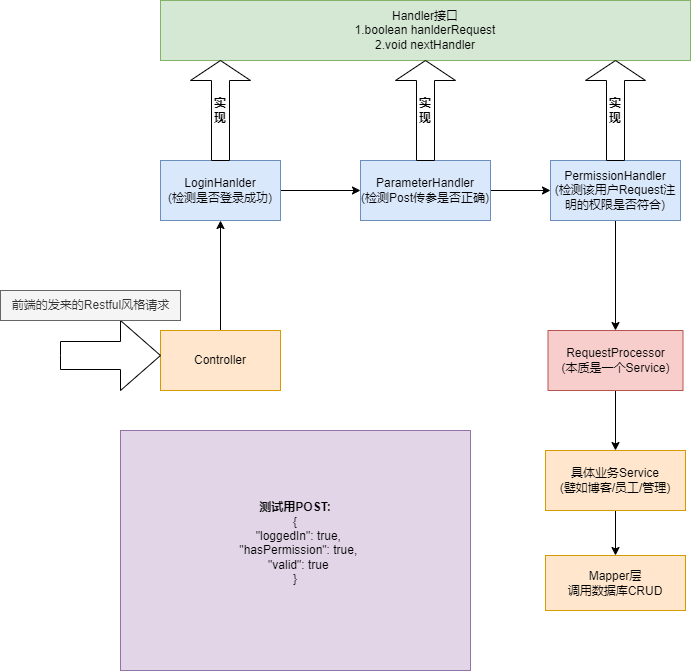

The diagram above was exported from draw.io. Its source (the exported page's mxGraphModel, read from the mxfile embedded in the PNG):
<mxGraphModel dx="2261" dy="836" grid="1" gridSize="10" guides="1" tooltips="1" connect="1" arrows="1" fold="1" page="1" pageScale="1" pageWidth="827" pageHeight="1169" math="0" shadow="0">
  <root>
    <mxCell id="0" />
    <mxCell id="1" parent="0" />
    <mxCell id="cDQWvAKaizP4YNDI834v-9" value="" style="edgeStyle=orthogonalEdgeStyle;rounded=0;orthogonalLoop=1;jettySize=auto;html=1;" edge="1" parent="1" source="cDQWvAKaizP4YNDI834v-1" target="cDQWvAKaizP4YNDI834v-6">
      <mxGeometry relative="1" as="geometry" />
    </mxCell>
    <mxCell id="cDQWvAKaizP4YNDI834v-1" value="&lt;div&gt;&lt;span style=&quot;background-color: initial;&quot;&gt;Controller&lt;/span&gt;&lt;br&gt;&lt;/div&gt;" style="rounded=0;whiteSpace=wrap;html=1;fillColor=#ffe6cc;strokeColor=#d79b00;" vertex="1" parent="1">
      <mxGeometry x="110" y="360" width="120" height="60" as="geometry" />
    </mxCell>
    <mxCell id="cDQWvAKaizP4YNDI834v-14" value="" style="edgeStyle=orthogonalEdgeStyle;rounded=0;orthogonalLoop=1;jettySize=auto;html=1;" edge="1" parent="1" source="cDQWvAKaizP4YNDI834v-2" target="cDQWvAKaizP4YNDI834v-3">
      <mxGeometry relative="1" as="geometry" />
    </mxCell>
    <mxCell id="cDQWvAKaizP4YNDI834v-2" value="&lt;div&gt;RequestProcessor&lt;/div&gt;&lt;div&gt;(本质是一个Service)&lt;/div&gt;" style="rounded=0;whiteSpace=wrap;html=1;fillColor=#f8cecc;strokeColor=#b85450;" vertex="1" parent="1">
      <mxGeometry x="497.5" y="360" width="135" height="60" as="geometry" />
    </mxCell>
    <mxCell id="cDQWvAKaizP4YNDI834v-15" value="" style="edgeStyle=orthogonalEdgeStyle;rounded=0;orthogonalLoop=1;jettySize=auto;html=1;" edge="1" parent="1" source="cDQWvAKaizP4YNDI834v-3" target="cDQWvAKaizP4YNDI834v-13">
      <mxGeometry relative="1" as="geometry" />
    </mxCell>
    <mxCell id="cDQWvAKaizP4YNDI834v-3" value="具体业务Service&lt;div&gt;(譬如博客/员工/管理&lt;span style=&quot;background-color: initial;&quot;&gt;)&lt;/span&gt;&lt;/div&gt;" style="rounded=0;whiteSpace=wrap;html=1;fillColor=#ffe6cc;strokeColor=#d79b00;" vertex="1" parent="1">
      <mxGeometry x="495" y="480" width="140" height="60" as="geometry" />
    </mxCell>
    <mxCell id="cDQWvAKaizP4YNDI834v-4" value="" style="html=1;shadow=0;dashed=0;align=center;verticalAlign=middle;shape=mxgraph.arrows2.arrow;dy=0.6;dx=40;notch=0;" vertex="1" parent="1">
      <mxGeometry x="10" y="350" width="100" height="70" as="geometry" />
    </mxCell>
    <mxCell id="cDQWvAKaizP4YNDI834v-5" value="前端的发来的Restful风格请求" style="text;html=1;align=center;verticalAlign=middle;resizable=0;points=[];autosize=1;strokeColor=#666666;fillColor=#f5f5f5;fontColor=#333333;" vertex="1" parent="1">
      <mxGeometry x="-50" y="320" width="180" height="30" as="geometry" />
    </mxCell>
    <mxCell id="cDQWvAKaizP4YNDI834v-10" value="" style="edgeStyle=orthogonalEdgeStyle;rounded=0;orthogonalLoop=1;jettySize=auto;html=1;" edge="1" parent="1" source="cDQWvAKaizP4YNDI834v-6" target="cDQWvAKaizP4YNDI834v-7">
      <mxGeometry relative="1" as="geometry" />
    </mxCell>
    <mxCell id="cDQWvAKaizP4YNDI834v-6" value="&lt;div&gt;&lt;span style=&quot;background-color: initial;&quot;&gt;LoginHanlder&lt;/span&gt;&lt;br&gt;&lt;/div&gt;&lt;div&gt;&lt;span style=&quot;background-color: initial;&quot;&gt;(检测是否登录成功)&lt;/span&gt;&lt;/div&gt;" style="rounded=0;whiteSpace=wrap;html=1;fillColor=#dae8fc;strokeColor=#6c8ebf;" vertex="1" parent="1">
      <mxGeometry x="110" y="190" width="120" height="60" as="geometry" />
    </mxCell>
    <mxCell id="cDQWvAKaizP4YNDI834v-11" value="" style="edgeStyle=orthogonalEdgeStyle;rounded=0;orthogonalLoop=1;jettySize=auto;html=1;" edge="1" parent="1" source="cDQWvAKaizP4YNDI834v-7" target="cDQWvAKaizP4YNDI834v-8">
      <mxGeometry relative="1" as="geometry" />
    </mxCell>
    <mxCell id="cDQWvAKaizP4YNDI834v-7" value="&lt;div&gt;&lt;span style=&quot;background-color: initial;&quot;&gt;ParameterHandler&lt;/span&gt;&lt;br&gt;&lt;/div&gt;&lt;div&gt;&lt;span style=&quot;background-color: initial;&quot;&gt;(检测Post传参是否正确)&lt;/span&gt;&lt;/div&gt;" style="rounded=0;whiteSpace=wrap;html=1;fillColor=#dae8fc;strokeColor=#6c8ebf;" vertex="1" parent="1">
      <mxGeometry x="310" y="190" width="130" height="60" as="geometry" />
    </mxCell>
    <mxCell id="cDQWvAKaizP4YNDI834v-12" value="" style="edgeStyle=orthogonalEdgeStyle;rounded=0;orthogonalLoop=1;jettySize=auto;html=1;" edge="1" parent="1" source="cDQWvAKaizP4YNDI834v-8" target="cDQWvAKaizP4YNDI834v-2">
      <mxGeometry relative="1" as="geometry" />
    </mxCell>
    <mxCell id="cDQWvAKaizP4YNDI834v-8" value="&lt;div&gt;&lt;span style=&quot;background-color: initial;&quot;&gt;PermissionHandler&lt;/span&gt;&lt;br&gt;&lt;/div&gt;&lt;div&gt;&lt;span style=&quot;background-color: initial;&quot;&gt;(检测该用户Request注明的权限是否符合)&lt;/span&gt;&lt;/div&gt;" style="rounded=0;whiteSpace=wrap;html=1;fillColor=#dae8fc;strokeColor=#6c8ebf;" vertex="1" parent="1">
      <mxGeometry x="500" y="190" width="130" height="60" as="geometry" />
    </mxCell>
    <mxCell id="cDQWvAKaizP4YNDI834v-13" value="Mapper层&lt;div&gt;调用数据库CRUD&lt;/div&gt;" style="rounded=0;whiteSpace=wrap;html=1;fillColor=#ffe6cc;strokeColor=#d79b00;" vertex="1" parent="1">
      <mxGeometry x="495" y="585" width="140" height="55" as="geometry" />
    </mxCell>
    <mxCell id="cDQWvAKaizP4YNDI834v-16" value="&lt;div&gt;&lt;span style=&quot;background-color: initial;&quot;&gt;Handler接口&lt;/span&gt;&lt;br&gt;&lt;/div&gt;&lt;div&gt;1.boolean hanlderRequest&lt;/div&gt;&lt;div&gt;2.void nextHandler&lt;/div&gt;" style="rounded=0;whiteSpace=wrap;html=1;fillColor=#d5e8d4;strokeColor=#82b366;" vertex="1" parent="1">
      <mxGeometry x="110" y="30" width="530" height="60" as="geometry" />
    </mxCell>
    <mxCell id="cDQWvAKaizP4YNDI834v-21" value="&lt;b&gt;实&lt;/b&gt;&lt;div&gt;&lt;b&gt;现&lt;/b&gt;&lt;/div&gt;" style="shape=singleArrow;direction=north;whiteSpace=wrap;html=1;" vertex="1" parent="1">
      <mxGeometry x="140" y="90" width="60" height="100" as="geometry" />
    </mxCell>
    <mxCell id="cDQWvAKaizP4YNDI834v-22" value="&lt;b&gt;实&lt;/b&gt;&lt;div&gt;&lt;b&gt;现&lt;/b&gt;&lt;/div&gt;" style="shape=singleArrow;direction=north;whiteSpace=wrap;html=1;" vertex="1" parent="1">
      <mxGeometry x="345" y="90" width="60" height="100" as="geometry" />
    </mxCell>
    <mxCell id="cDQWvAKaizP4YNDI834v-23" value="&lt;b&gt;实&lt;/b&gt;&lt;div&gt;&lt;b&gt;现&lt;/b&gt;&lt;/div&gt;" style="shape=singleArrow;direction=north;whiteSpace=wrap;html=1;" vertex="1" parent="1">
      <mxGeometry x="535" y="90" width="60" height="100" as="geometry" />
    </mxCell>
    <mxCell id="cDQWvAKaizP4YNDI834v-24" value="&lt;b&gt;测试用POST:&lt;/b&gt;&lt;div&gt;&lt;div&gt;{&lt;/div&gt;&lt;div&gt;&amp;nbsp; &quot;loggedIn&quot;: true,&lt;/div&gt;&lt;div&gt;&amp;nbsp; &quot;hasPermission&quot;: true,&lt;/div&gt;&lt;div&gt;&amp;nbsp; &quot;valid&quot;: true&lt;/div&gt;&lt;div&gt;}&lt;/div&gt;&lt;/div&gt;&lt;div&gt;&lt;br&gt;&lt;/div&gt;" style="whiteSpace=wrap;html=1;fillColor=#e1d5e7;strokeColor=#9673a6;" vertex="1" parent="1">
      <mxGeometry x="70" y="460" width="350" height="240" as="geometry" />
    </mxCell>
  </root>
</mxGraphModel>